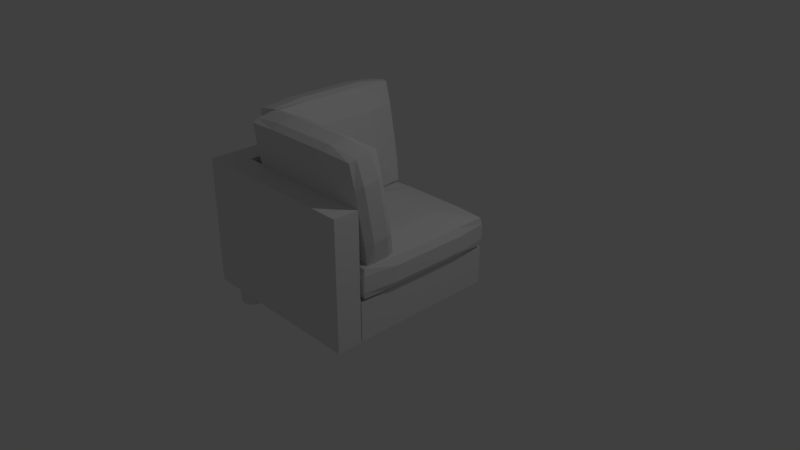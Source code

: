 # Source: simple_sofa_4.blend  (saved by Blender 2.79.0; exported with 4.5.12 LTS)
import bpy
from mathutils import Matrix  # noqa: F401  (used for matrix-valued properties, if any)

bpy.ops.wm.read_factory_settings(use_empty=True)
scene = bpy.context.scene
scene.name = 'Scene'

# ---- collections
col_collection_1 = bpy.data.collections.new('Collection 1'); scene.collection.children.link(col_collection_1)

# ---- materials (node trees are filled in below, after node groups)
mat_material = bpy.data.materials.new('Material')
mat_material.alpha_threshold = 0.0
mat_material.use_transparent_shadow = False
mat_material.roughness = 0.5
mat_material.line_color = (0.0, 0.0, 0.0, 1.0)

# ---- material node trees

# ---- world
world_world = bpy.data.worlds.new('World'); scene.world = world_world
world_world.color = (0.05088, 0.05088, 0.05088)
world_world.use_sun_shadow = False
world_world.sun_shadow_jitter_overblur = 0.0
world_world.cycles.sampling_method = 'MANUAL'

# ---- cameras
cam_camera = bpy.data.cameras.new('Camera')
cam_camera.clip_end = 100.0
cam_camera.lens = 35.0
cam_camera.sensor_width = 32.0
cam_camera.sensor_height = 18.0
cam_camera.ortho_scale = 7.314
cam_camera.dof.focus_distance = 0.0
cam_camera.dof.aperture_fstop = 128.0

# ---- lights
light_lamp = bpy.data.lights.new('Lamp', 'POINT')
light_lamp.transmission_factor = 0.0
light_lamp.cutoff_distance = 30.0
light_lamp.energy = 100.0
light_lamp.shadow_buffer_clip_start = 1.001
light_lamp.shadow_soft_size = 0.1
light_lamp.shadow_maximum_resolution = 0.006
light_lamp.use_absolute_resolution = True

# ---- meshes
me_cube_007 = bpy.data.meshes.new('Cube.007')
me_cube_007.from_pydata([(0.9607, 0.9607, -1.011), (0.9607, -0.9607, -1.011), (-0.9607, -0.9607, -1.011), (-0.9607, 0.9607, -1.011), (0.9607, 0.9607, 1.131), (0.9607, -0.9607, 1.131), (-0.9607, -0.9607, 1.131), (-0.9607, 0.9607, 1.131), (0.9825, -5.748e-08, -1.035), (1.886e-07, 0.9825, -1.035), (0.9825, 0.9825, 0.06016), (-2.226e-08, -0.9825, -1.035), (0.9825, -0.9825, 0.06016), (-0.9825, 2.9e-07, -1.035), (-0.9825, -0.9825, 0.06016), (-0.9825, 0.9825, 0.06016), (0.9825, -5.221e-07, 1.155), (2.257e-07, 0.9825, 1.155), (-5.22e-07, -0.9825, 1.155), (-0.9825, 1.729e-07, 1.155), (2.51e-07, 1.048, 0.06016), (-1.048, 2.509e-07, 0.06016), (-3.034e-07, -1.048, 0.06016), (1.048, -3.034e-07, 0.06016), (-1.511e-07, -1.824e-07, 1.611), (5.973e-08, 1.26e-07, -1.108), (0.9825, -0.524, -1.035), (-0.524, 0.9825, -1.035), (0.9825, 0.9825, 0.6443), (-0.524, -0.9825, -1.035), (0.9825, -0.9825, 0.6443), (-0.9825, 0.524, -1.035), (-0.9825, -0.9825, 0.6443), (-0.9825, 0.9825, 0.6443), (0.9825, -0.524, 1.155), (-0.524, 0.9825, 1.155), (-0.524, -0.9825, 1.155), (-0.9825, 0.524, 1.155), (0.9825, 0.524, -1.035), (0.524, 0.9825, -1.035), (0.9825, 0.9825, -0.5239), (0.524, -0.9825, -1.035), (0.9825, -0.9825, -0.5239), (-0.9825, -0.524, -1.035), (-0.9825, -0.9825, -0.5239), (-0.9825, 0.9825, -0.5239), (0.9825, 0.524, 1.155), (0.524, 0.9825, 1.155), (0.524, -0.9825, 1.155), (-0.9825, -0.524, 1.155), (-0.524, 1.048, 0.06016), (0.524, 1.048, 0.06016), (2.51e-07, 1.048, 0.6443), (2.237e-07, 1.048, -0.5239), (-1.048, 0.524, 0.06016), (-1.048, -0.524, 0.06016), (-1.048, 2.744e-07, -0.5239), (-1.048, 2.119e-07, 0.6443), (-0.524, -1.048, 0.06016), (0.524, -1.048, 0.06016), (-1.706e-07, -1.048, -0.5239), (-4.322e-07, -1.048, 0.6443), (1.048, -0.524, 0.06016), (1.048, 0.524, 0.06016), (1.048, -1.785e-07, -0.5239), (1.048, -4.362e-07, 0.6443), (-3.541e-07, -0.524, 1.611), (5.192e-08, 0.524, 1.611), (0.524, -3.737e-07, 1.611), (-0.524, 1.08e-09, 1.611), (-0.524, 2.197e-07, -1.108), (0.524, 3.231e-08, -1.108), (1.261e-07, 0.524, -1.108), (2.85e-08, -0.524, -1.108), (0.524, -0.524, -1.108), (0.524, 0.524, -1.108), (-0.524, 0.524, -1.108), (-0.524, 0.524, 1.611), (0.524, 0.524, 1.611), (0.524, -0.524, 1.611), (1.048, 0.524, 0.6443), (1.048, 0.524, -0.5239), (1.048, -0.524, -0.5239), (0.524, -1.048, 0.6443), (0.524, -1.048, -0.5239), (-0.524, -1.048, -0.5239), (-1.048, -0.524, 0.6443), (-1.048, -0.524, -0.5239), (-1.048, 0.524, -0.5239), (0.524, 1.048, -0.5239), (0.524, 1.048, 0.6443), (-0.524, 1.048, 0.6443), (-0.524, 1.048, -0.5239), (-1.048, 0.524, 0.6443), (-0.524, -1.048, 0.6443), (1.048, -0.524, 0.6443), (-0.524, -0.524, 1.611), (-0.524, -0.524, -1.108)], [], [(97, 29, 2, 43), (96, 49, 6, 36), (95, 34, 5, 30), (94, 36, 6, 32), (93, 37, 7, 33), (92, 27, 3, 45), (91, 50, 15, 33), (90, 51, 20, 52), (89, 39, 9, 53), (88, 54, 15, 45), (87, 55, 21, 56), (86, 49, 19, 57), (85, 58, 14, 44), (84, 59, 22, 60), (83, 48, 18, 61), (82, 62, 12, 42), (81, 63, 23, 64), (80, 46, 16, 65), (79, 66, 18, 48), (78, 67, 24, 68), (77, 37, 19, 69), (76, 70, 13, 31), (75, 71, 25, 72), (74, 41, 11, 73), (71, 74, 73, 25), (8, 26, 74, 71), (26, 1, 41, 74), (39, 75, 72, 9), (0, 38, 75, 39), (38, 8, 71, 75), (27, 76, 31, 3), (9, 72, 76, 27), (72, 25, 70, 76), (67, 77, 69, 24), (17, 35, 77, 67), (35, 7, 37, 77), (46, 78, 68, 16), (4, 47, 78, 46), (47, 17, 67, 78), (34, 79, 48, 5), (16, 68, 79, 34), (68, 24, 66, 79), (63, 80, 65, 23), (10, 28, 80, 63), (28, 4, 46, 80), (38, 81, 64, 8), (0, 40, 81, 38), (40, 10, 63, 81), (26, 82, 42, 1), (8, 64, 82, 26), (64, 23, 62, 82), (59, 83, 61, 22), (12, 30, 83, 59), (30, 5, 48, 83), (41, 84, 60, 11), (1, 42, 84, 41), (42, 12, 59, 84), (29, 85, 44, 2), (11, 60, 85, 29), (60, 22, 58, 85), (55, 86, 57, 21), (14, 32, 86, 55), (32, 6, 49, 86), (43, 87, 56, 13), (2, 44, 87, 43), (44, 14, 55, 87), (31, 88, 45, 3), (13, 56, 88, 31), (56, 21, 54, 88), (51, 89, 53, 20), (10, 40, 89, 51), (40, 0, 39, 89), (47, 90, 52, 17), (4, 28, 90, 47), (28, 10, 51, 90), (35, 91, 33, 7), (17, 52, 91, 35), (52, 20, 50, 91), (50, 92, 45, 15), (20, 53, 92, 50), (53, 9, 27, 92), (54, 93, 33, 15), (21, 57, 93, 54), (57, 19, 37, 93), (58, 94, 32, 14), (22, 61, 94, 58), (61, 18, 36, 94), (62, 95, 30, 12), (23, 65, 95, 62), (65, 16, 34, 95), (66, 96, 36, 18), (24, 69, 96, 66), (69, 19, 49, 96), (70, 97, 43, 13), (25, 73, 97, 70), (73, 11, 29, 97)])
me_cube_007.materials.append(mat_material)
me_cube_007.use_remesh_preserve_volume = False
me_cube_007.use_remesh_preserve_attributes = False
me_cube_007.use_mirror_vertex_groups = False
me_cube_007.update()
me_cube_006 = bpy.data.meshes.new('Cube.006')
me_cube_006.from_pydata([(-1.0, -1.0, -1.0), (-1.0, -1.0, 1.0), (-1.0, 1.006, -1.0), (-1.0, 1.006, 1.0), (1.0, -1.0, -1.0), (1.0, -1.0, 1.0), (1.0, 1.006, -1.0), (1.0, 1.006, 1.0)], [], [(0, 1, 3, 2), (2, 3, 7, 6), (6, 7, 5, 4), (4, 5, 1, 0), (2, 6, 4, 0), (7, 3, 1, 5)])
me_cube_006.use_remesh_preserve_volume = False
me_cube_006.use_remesh_preserve_attributes = False
me_cube_006.use_mirror_vertex_groups = False
me_cube_006.update()
me_cylinder_003 = bpy.data.meshes.new('Cylinder.003')
me_cylinder_003.from_pydata([(0.0, 1.0, -1.0), (0.0, 1.0, 1.0), (0.1951, 0.9808, -1.0), (0.1951, 0.9808, 1.0), (0.3827, 0.9239, -1.0), (0.3827, 0.9239, 1.0), (0.5556, 0.8315, -1.0), (0.5556, 0.8315, 1.0), (0.7071, 0.7071, -1.0), (0.7071, 0.7071, 1.0), (0.8315, 0.5556, -1.0), (0.8315, 0.5556, 1.0), (0.9239, 0.3827, -1.0), (0.9239, 0.3827, 1.0), (0.9808, 0.1951, -1.0), (0.9808, 0.1951, 1.0), (1.0, 7.55e-08, -1.0), (1.0, 7.55e-08, 1.0), (0.9808, -0.1951, -1.0), (0.9808, -0.1951, 1.0), (0.9239, -0.3827, -1.0), (0.9239, -0.3827, 1.0), (0.8315, -0.5556, -1.0), (0.8315, -0.5556, 1.0), (0.7071, -0.7071, -1.0), (0.7071, -0.7071, 1.0), (0.5556, -0.8315, -1.0), (0.5556, -0.8315, 1.0), (0.3827, -0.9239, -1.0), (0.3827, -0.9239, 1.0), (0.1951, -0.9808, -1.0), (0.1951, -0.9808, 1.0), (-3.258e-07, -1.0, -1.0), (-3.258e-07, -1.0, 1.0), (-0.1951, -0.9808, -1.0), (-0.1951, -0.9808, 1.0), (-0.3827, -0.9239, -1.0), (-0.3827, -0.9239, 1.0), (-0.5556, -0.8315, -1.0), (-0.5556, -0.8315, 1.0), (-0.7071, -0.7071, -1.0), (-0.7071, -0.7071, 1.0), (-0.8315, -0.5556, -1.0), (-0.8315, -0.5556, 1.0), (-0.9239, -0.3827, -1.0), (-0.9239, -0.3827, 1.0), (-0.9808, -0.1951, -1.0), (-0.9808, -0.1951, 1.0), (-1.0, 9.656e-07, -1.0), (-1.0, 9.656e-07, 1.0), (-0.9808, 0.1951, -1.0), (-0.9808, 0.1951, 1.0), (-0.9239, 0.3827, -1.0), (-0.9239, 0.3827, 1.0), (-0.8315, 0.5556, -1.0), (-0.8315, 0.5556, 1.0), (-0.7071, 0.7071, -1.0), (-0.7071, 0.7071, 1.0), (-0.5556, 0.8315, -1.0), (-0.5556, 0.8315, 1.0), (-0.3827, 0.9239, -1.0), (-0.3827, 0.9239, 1.0), (-0.1951, 0.9808, -1.0), (-0.1951, 0.9808, 1.0)], [], [(0, 1, 3, 2), (2, 3, 5, 4), (4, 5, 7, 6), (6, 7, 9, 8), (8, 9, 11, 10), (10, 11, 13, 12), (12, 13, 15, 14), (14, 15, 17, 16), (16, 17, 19, 18), (18, 19, 21, 20), (20, 21, 23, 22), (22, 23, 25, 24), (24, 25, 27, 26), (26, 27, 29, 28), (28, 29, 31, 30), (30, 31, 33, 32), (32, 33, 35, 34), (34, 35, 37, 36), (36, 37, 39, 38), (38, 39, 41, 40), (40, 41, 43, 42), (42, 43, 45, 44), (44, 45, 47, 46), (46, 47, 49, 48), (48, 49, 51, 50), (50, 51, 53, 52), (52, 53, 55, 54), (54, 55, 57, 56), (56, 57, 59, 58), (58, 59, 61, 60), (3, 1, 63, 61, 59, 57, 55, 53, 51, 49, 47, 45, 43, 41, 39, 37, 35, 33, 31, 29, 27, 25, 23, 21, 19, 17, 15, 13, 11, 9, 7, 5), (60, 61, 63, 62), (62, 63, 1, 0), (0, 2, 4, 6, 8, 10, 12, 14, 16, 18, 20, 22, 24, 26, 28, 30, 32, 34, 36, 38, 40, 42, 44, 46, 48, 50, 52, 54, 56, 58, 60, 62)])
me_cylinder_003.use_remesh_preserve_volume = False
me_cylinder_003.use_remesh_preserve_attributes = False
me_cylinder_003.use_mirror_vertex_groups = False
me_cylinder_003.update()
me_cube_005 = bpy.data.meshes.new('Cube.005')
me_cube_005.from_pydata([(0.9607, 0.9607, -1.011), (0.9607, -0.9607, -1.011), (-0.9607, -0.9607, -1.011), (-0.9607, 0.9607, -1.011), (0.9607, 0.9607, 1.131), (0.9607, -0.9607, 1.131), (-0.9607, -0.9607, 1.131), (-0.9607, 0.9607, 1.131), (0.9825, -5.748e-08, -1.035), (1.886e-07, 0.9825, -1.035), (0.9825, 0.9825, 0.06016), (-2.226e-08, -0.9825, -1.035), (0.9825, -0.9825, 0.06016), (-0.9825, 2.9e-07, -1.035), (-0.9825, -0.9825, 0.06016), (-0.9825, 0.9825, 0.06016), (0.9825, -5.221e-07, 1.155), (2.257e-07, 0.9825, 1.155), (-5.22e-07, -0.9825, 1.155), (-0.9825, 1.729e-07, 1.155), (2.51e-07, 1.048, 0.06016), (-1.048, 2.509e-07, 0.06016), (-3.034e-07, -1.048, 0.06016), (1.048, -3.034e-07, 0.06016), (-1.511e-07, -1.824e-07, 1.611), (5.973e-08, 1.26e-07, -1.108), (0.9825, -0.524, -1.035), (-0.524, 0.9825, -1.035), (0.9825, 0.9825, 0.6443), (-0.524, -0.9825, -1.035), (0.9825, -0.9825, 0.6443), (-0.9825, 0.524, -1.035), (-0.9825, -0.9825, 0.6443), (-0.9825, 0.9825, 0.6443), (0.9825, -0.524, 1.155), (-0.524, 0.9825, 1.155), (-0.524, -0.9825, 1.155), (-0.9825, 0.524, 1.155), (0.9825, 0.524, -1.035), (0.524, 0.9825, -1.035), (0.9825, 0.9825, -0.5239), (0.524, -0.9825, -1.035), (0.9825, -0.9825, -0.5239), (-0.9825, -0.524, -1.035), (-0.9825, -0.9825, -0.5239), (-0.9825, 0.9825, -0.5239), (0.9825, 0.524, 1.155), (0.524, 0.9825, 1.155), (0.524, -0.9825, 1.155), (-0.9825, -0.524, 1.155), (-0.524, 1.048, 0.06016), (0.524, 1.048, 0.06016), (2.51e-07, 1.048, 0.6443), (2.237e-07, 1.048, -0.5239), (-1.048, 0.524, 0.06016), (-1.048, -0.524, 0.06016), (-1.048, 2.744e-07, -0.5239), (-1.048, 2.119e-07, 0.6443), (-0.524, -1.048, 0.06016), (0.524, -1.048, 0.06016), (-1.706e-07, -1.048, -0.5239), (-4.322e-07, -1.048, 0.6443), (1.048, -0.524, 0.06016), (1.048, 0.524, 0.06016), (1.048, -1.785e-07, -0.5239), (1.048, -4.362e-07, 0.6443), (-3.541e-07, -0.524, 1.611), (5.192e-08, 0.524, 1.611), (0.524, -3.737e-07, 1.611), (-0.524, 1.08e-09, 1.611), (-0.524, 2.197e-07, -1.108), (0.524, 3.231e-08, -1.108), (1.261e-07, 0.524, -1.108), (2.85e-08, -0.524, -1.108), (0.524, -0.524, -1.108), (0.524, 0.524, -1.108), (-0.524, 0.524, -1.108), (-0.524, 0.524, 1.611), (0.524, 0.524, 1.611), (0.524, -0.524, 1.611), (1.048, 0.524, 0.6443), (1.048, 0.524, -0.5239), (1.048, -0.524, -0.5239), (0.524, -1.048, 0.6443), (0.524, -1.048, -0.5239), (-0.524, -1.048, -0.5239), (-1.048, -0.524, 0.6443), (-1.048, -0.524, -0.5239), (-1.048, 0.524, -0.5239), (0.524, 1.048, -0.5239), (0.524, 1.048, 0.6443), (-0.524, 1.048, 0.6443), (-0.524, 1.048, -0.5239), (-1.048, 0.524, 0.6443), (-0.524, -1.048, 0.6443), (1.048, -0.524, 0.6443), (-0.524, -0.524, 1.611), (-0.524, -0.524, -1.108)], [], [(97, 29, 2, 43), (96, 49, 6, 36), (95, 34, 5, 30), (94, 36, 6, 32), (93, 37, 7, 33), (92, 27, 3, 45), (91, 50, 15, 33), (90, 51, 20, 52), (89, 39, 9, 53), (88, 54, 15, 45), (87, 55, 21, 56), (86, 49, 19, 57), (85, 58, 14, 44), (84, 59, 22, 60), (83, 48, 18, 61), (82, 62, 12, 42), (81, 63, 23, 64), (80, 46, 16, 65), (79, 66, 18, 48), (78, 67, 24, 68), (77, 37, 19, 69), (76, 70, 13, 31), (75, 71, 25, 72), (74, 41, 11, 73), (71, 74, 73, 25), (8, 26, 74, 71), (26, 1, 41, 74), (39, 75, 72, 9), (0, 38, 75, 39), (38, 8, 71, 75), (27, 76, 31, 3), (9, 72, 76, 27), (72, 25, 70, 76), (67, 77, 69, 24), (17, 35, 77, 67), (35, 7, 37, 77), (46, 78, 68, 16), (4, 47, 78, 46), (47, 17, 67, 78), (34, 79, 48, 5), (16, 68, 79, 34), (68, 24, 66, 79), (63, 80, 65, 23), (10, 28, 80, 63), (28, 4, 46, 80), (38, 81, 64, 8), (0, 40, 81, 38), (40, 10, 63, 81), (26, 82, 42, 1), (8, 64, 82, 26), (64, 23, 62, 82), (59, 83, 61, 22), (12, 30, 83, 59), (30, 5, 48, 83), (41, 84, 60, 11), (1, 42, 84, 41), (42, 12, 59, 84), (29, 85, 44, 2), (11, 60, 85, 29), (60, 22, 58, 85), (55, 86, 57, 21), (14, 32, 86, 55), (32, 6, 49, 86), (43, 87, 56, 13), (2, 44, 87, 43), (44, 14, 55, 87), (31, 88, 45, 3), (13, 56, 88, 31), (56, 21, 54, 88), (51, 89, 53, 20), (10, 40, 89, 51), (40, 0, 39, 89), (47, 90, 52, 17), (4, 28, 90, 47), (28, 10, 51, 90), (35, 91, 33, 7), (17, 52, 91, 35), (52, 20, 50, 91), (50, 92, 45, 15), (20, 53, 92, 50), (53, 9, 27, 92), (54, 93, 33, 15), (21, 57, 93, 54), (57, 19, 37, 93), (58, 94, 32, 14), (22, 61, 94, 58), (61, 18, 36, 94), (62, 95, 30, 12), (23, 65, 95, 62), (65, 16, 34, 95), (66, 96, 36, 18), (24, 69, 96, 66), (69, 19, 49, 96), (70, 97, 43, 13), (25, 73, 97, 70), (73, 11, 29, 97)])
me_cube_005.materials.append(mat_material)
me_cube_005.use_remesh_preserve_volume = False
me_cube_005.use_remesh_preserve_attributes = False
me_cube_005.use_mirror_vertex_groups = False
me_cube_005.update()
me_cube_004 = bpy.data.meshes.new('Cube.004')
me_cube_004.from_pydata([(-1.0, -1.351, -1.0), (-1.0, -1.351, 1.0), (-1.0, 1.0, -1.0), (-1.0, 1.0, 1.0), (1.0, -1.351, -1.0), (1.0, -1.351, 1.0), (1.0, 1.0, -1.0), (1.0, 1.0, 1.0)], [], [(0, 1, 3, 2), (2, 3, 7, 6), (6, 7, 5, 4), (4, 5, 1, 0), (2, 6, 4, 0), (7, 3, 1, 5)])
me_cube_004.use_remesh_preserve_volume = False
me_cube_004.use_remesh_preserve_attributes = False
me_cube_004.use_mirror_vertex_groups = False
me_cube_004.update()
me_cube_002 = bpy.data.meshes.new('Cube.002')
me_cube_002.from_pydata([(0.9607, 0.9607, -1.011), (0.9607, -0.9607, -1.011), (-0.9607, -0.9607, -1.011), (-0.9607, 0.9607, -1.011), (0.9607, 0.9607, 1.131), (0.9607, -0.9607, 1.131), (-0.9607, -0.9607, 1.131), (-0.9607, 0.9607, 1.131), (0.9825, -5.748e-08, -1.035), (1.886e-07, 0.9825, -1.035), (0.9825, 0.9825, 0.06016), (-2.226e-08, -0.9825, -1.035), (0.9825, -0.9825, 0.06016), (-0.9825, 2.9e-07, -1.035), (-0.9825, -0.9825, 0.06016), (-0.9825, 0.9825, 0.06016), (0.9825, -5.221e-07, 1.155), (2.257e-07, 0.9825, 1.155), (-5.22e-07, -0.9825, 1.155), (-0.9825, 1.729e-07, 1.155), (2.51e-07, 1.048, 0.06016), (-1.048, 2.509e-07, 0.06016), (-3.034e-07, -1.048, 0.06016), (1.048, -3.034e-07, 0.06016), (-1.511e-07, -1.824e-07, 1.611), (5.973e-08, 1.26e-07, -1.108), (0.9825, -0.524, -1.035), (-0.524, 0.9825, -1.035), (0.9825, 0.9825, 0.6443), (-0.524, -0.9825, -1.035), (0.9825, -0.9825, 0.6443), (-0.9825, 0.524, -1.035), (-0.9825, -0.9825, 0.6443), (-0.9825, 0.9825, 0.6443), (0.9825, -0.524, 1.155), (-0.524, 0.9825, 1.155), (-0.524, -0.9825, 1.155), (-0.9825, 0.524, 1.155), (0.9825, 0.524, -1.035), (0.524, 0.9825, -1.035), (0.9825, 0.9825, -0.5239), (0.524, -0.9825, -1.035), (0.9825, -0.9825, -0.5239), (-0.9825, -0.524, -1.035), (-0.9825, -0.9825, -0.5239), (-0.9825, 0.9825, -0.5239), (0.9825, 0.524, 1.155), (0.524, 0.9825, 1.155), (0.524, -0.9825, 1.155), (-0.9825, -0.524, 1.155), (-0.524, 1.048, 0.06016), (0.524, 1.048, 0.06016), (2.51e-07, 1.048, 0.6443), (2.237e-07, 1.048, -0.5239), (-1.048, 0.524, 0.06016), (-1.048, -0.524, 0.06016), (-1.048, 2.744e-07, -0.5239), (-1.048, 2.119e-07, 0.6443), (-0.524, -1.048, 0.06016), (0.524, -1.048, 0.06016), (-1.706e-07, -1.048, -0.5239), (-4.322e-07, -1.048, 0.6443), (1.048, -0.524, 0.06016), (1.048, 0.524, 0.06016), (1.048, -1.785e-07, -0.5239), (1.048, -4.362e-07, 0.6443), (-3.541e-07, -0.524, 1.611), (5.192e-08, 0.524, 1.611), (0.524, -3.737e-07, 1.611), (-0.524, 1.08e-09, 1.611), (-0.524, 2.197e-07, -1.108), (0.524, 3.231e-08, -1.108), (1.261e-07, 0.524, -1.108), (2.85e-08, -0.524, -1.108), (0.524, -0.524, -1.108), (0.524, 0.524, -1.108), (-0.524, 0.524, -1.108), (-0.524, 0.524, 1.611), (0.524, 0.524, 1.611), (0.524, -0.524, 1.611), (1.048, 0.524, 0.6443), (1.048, 0.524, -0.5239), (1.048, -0.524, -0.5239), (0.524, -1.048, 0.6443), (0.524, -1.048, -0.5239), (-0.524, -1.048, -0.5239), (-1.048, -0.524, 0.6443), (-1.048, -0.524, -0.5239), (-1.048, 0.524, -0.5239), (0.524, 1.048, -0.5239), (0.524, 1.048, 0.6443), (-0.524, 1.048, 0.6443), (-0.524, 1.048, -0.5239), (-1.048, 0.524, 0.6443), (-0.524, -1.048, 0.6443), (1.048, -0.524, 0.6443), (-0.524, -0.524, 1.611), (-0.524, -0.524, -1.108)], [], [(97, 29, 2, 43), (96, 49, 6, 36), (95, 34, 5, 30), (94, 36, 6, 32), (93, 37, 7, 33), (92, 27, 3, 45), (91, 50, 15, 33), (90, 51, 20, 52), (89, 39, 9, 53), (88, 54, 15, 45), (87, 55, 21, 56), (86, 49, 19, 57), (85, 58, 14, 44), (84, 59, 22, 60), (83, 48, 18, 61), (82, 62, 12, 42), (81, 63, 23, 64), (80, 46, 16, 65), (79, 66, 18, 48), (78, 67, 24, 68), (77, 37, 19, 69), (76, 70, 13, 31), (75, 71, 25, 72), (74, 41, 11, 73), (71, 74, 73, 25), (8, 26, 74, 71), (26, 1, 41, 74), (39, 75, 72, 9), (0, 38, 75, 39), (38, 8, 71, 75), (27, 76, 31, 3), (9, 72, 76, 27), (72, 25, 70, 76), (67, 77, 69, 24), (17, 35, 77, 67), (35, 7, 37, 77), (46, 78, 68, 16), (4, 47, 78, 46), (47, 17, 67, 78), (34, 79, 48, 5), (16, 68, 79, 34), (68, 24, 66, 79), (63, 80, 65, 23), (10, 28, 80, 63), (28, 4, 46, 80), (38, 81, 64, 8), (0, 40, 81, 38), (40, 10, 63, 81), (26, 82, 42, 1), (8, 64, 82, 26), (64, 23, 62, 82), (59, 83, 61, 22), (12, 30, 83, 59), (30, 5, 48, 83), (41, 84, 60, 11), (1, 42, 84, 41), (42, 12, 59, 84), (29, 85, 44, 2), (11, 60, 85, 29), (60, 22, 58, 85), (55, 86, 57, 21), (14, 32, 86, 55), (32, 6, 49, 86), (43, 87, 56, 13), (2, 44, 87, 43), (44, 14, 55, 87), (31, 88, 45, 3), (13, 56, 88, 31), (56, 21, 54, 88), (51, 89, 53, 20), (10, 40, 89, 51), (40, 0, 39, 89), (47, 90, 52, 17), (4, 28, 90, 47), (28, 10, 51, 90), (35, 91, 33, 7), (17, 52, 91, 35), (52, 20, 50, 91), (50, 92, 45, 15), (20, 53, 92, 50), (53, 9, 27, 92), (54, 93, 33, 15), (21, 57, 93, 54), (57, 19, 37, 93), (58, 94, 32, 14), (22, 61, 94, 58), (61, 18, 36, 94), (62, 95, 30, 12), (23, 65, 95, 62), (65, 16, 34, 95), (66, 96, 36, 18), (24, 69, 96, 66), (69, 19, 49, 96), (70, 97, 43, 13), (25, 73, 97, 70), (73, 11, 29, 97)])
me_cube_002.materials.append(mat_material)
me_cube_002.use_remesh_preserve_volume = False
me_cube_002.use_remesh_preserve_attributes = False
me_cube_002.use_mirror_vertex_groups = False
me_cube_002.update()
me_cube = bpy.data.meshes.new('Cube')
me_cube.from_pydata([(1.0, 1.0, -1.0), (1.0, -1.0, -1.0), (-1.0, -1.0, -1.0), (-1.0, 1.0, -1.0), (1.0, 1.0, 1.0), (1.0, -1.0, 1.0), (-1.0, -1.0, 1.0), (-1.0, 1.0, 1.0)], [], [(0, 1, 2, 3), (4, 7, 6, 5), (0, 4, 5, 1), (1, 5, 6, 2), (2, 6, 7, 3), (4, 0, 3, 7)])
me_cube.materials.append(mat_material)
me_cube.use_remesh_preserve_volume = False
me_cube.use_remesh_preserve_attributes = False
me_cube.use_mirror_vertex_groups = False
me_cube.update()

# ---- objects
ob_cube_003 = bpy.data.objects.new('Cube.003', me_cube_007)
ob_cube_001 = bpy.data.objects.new('Cube.001', me_cube_006)
ob_cylinder_003 = bpy.data.objects.new('Cylinder.003', me_cylinder_003)
ob_cube_005 = bpy.data.objects.new('Cube.005', me_cube_005)
ob_cube_004 = bpy.data.objects.new('Cube.004', me_cube_004)
ob_cube_002 = bpy.data.objects.new('Cube.002', me_cube_002)
ob_cube = bpy.data.objects.new('Cube', me_cube)
ob_lamp = bpy.data.objects.new('Lamp', light_lamp)
ob_camera = bpy.data.objects.new('Camera', cam_camera)

# ---- transforms, parenting, visibility, modifiers, constraints
ob_cube_003.location = (0.1142, -0.8126, 1.222)
ob_cube_003.rotation_euler = (0.0, 1.396, 1.571)
ob_cube_003.scale = (0.7073, 0.9, 0.1806)
ob_cube_003.lock_rotations_4d = False
ob_cube_003.empty_display_type = 'ARROWS'
ob_cube_003.lineart.crease_threshold = 0.0
ob_cube_001.location = (-0.002577, -1.181, 0.4461)
ob_cube_001.rotation_euler = (0.0, 0.0, 1.571)
ob_cube_001.scale = (0.1703, 1.0, 0.8519)
ob_cube_001.lineart.crease_threshold = 0.0
ob_cylinder_003.location = (-1.085, -1.085, -0.539)
ob_cylinder_003.scale = (0.1672, 0.1672, 0.1506)
ob_cylinder_003.lineart.crease_threshold = 0.0
ob_cube_005.location = (-0.8126, 0.1162, 1.222)
ob_cube_005.rotation_euler = (0.0, 1.396, 0.0)
ob_cube_005.scale = (0.7073, 0.9, 0.1806)
ob_cube_005.lock_rotations_4d = False
ob_cube_005.empty_display_type = 'ARROWS'
ob_cube_005.lineart.crease_threshold = 0.0
ob_cube_004.location = (-1.181, 0.0, 0.4461)
ob_cube_004.scale = (0.1703, 1.0, 0.8519)
ob_cube_004.lineart.crease_threshold = 0.0
ob_cube_002.location = (0.2083, 0.0, 0.3532)
ob_cube_002.scale = (0.8422, 1.0, 0.1806)
ob_cube_002.lock_rotations_4d = False
ob_cube_002.empty_display_type = 'ARROWS'
ob_cube_002.lineart.crease_threshold = 0.0
ob_cube.location = (0.0, 0.0, -0.1298)
ob_cube.scale = (1.0, 1.0, 0.2611)
ob_cube.lock_rotations_4d = False
ob_cube.empty_display_type = 'ARROWS'
ob_cube.lineart.crease_threshold = 0.0
ob_lamp.location = (4.076, 1.005, 5.904)
ob_lamp.rotation_euler = (0.6503, 0.05522, 1.866)
ob_lamp.lock_rotations_4d = False
ob_lamp.empty_display_type = 'ARROWS'
ob_lamp.color = (0.0, 0.0, 0.0, 0.0)
ob_lamp.lineart.crease_threshold = 0.0
ob_camera.location = (7.481, -6.508, 5.344)
ob_camera.rotation_euler = (1.109, 0.0, 0.8149)
ob_camera.lock_rotations_4d = False
ob_camera.empty_display_type = 'ARROWS'
ob_camera.color = (0.0, 0.0, 0.0, 0.0)
ob_camera.display_type = 'WIRE'
ob_camera.lineart.crease_threshold = 0.0

# ---- collection membership
col_collection_1.objects.link(ob_cube_003)
col_collection_1.objects.link(ob_cube_001)
col_collection_1.objects.link(ob_cylinder_003)
col_collection_1.objects.link(ob_cube_005)
col_collection_1.objects.link(ob_cube_004)
col_collection_1.objects.link(ob_cube_002)
col_collection_1.objects.link(ob_cube)
col_collection_1.objects.link(ob_lamp)
col_collection_1.objects.link(ob_camera)

# ---- scene / render settings (as saved in the file)
scene.camera = ob_camera
scene.frame_start = 1; scene.frame_end = 250; scene.frame_set(1)
scene.render.engine = 'BLENDER_EEVEE_NEXT'
scene.render.resolution_percentage = 50
scene.render.dither_intensity = 0.0
scene.cycles.use_denoising = False
scene.cycles.samples = 128
scene.cycles.sampling_pattern = 'TABULATED_SOBOL'
scene.cycles.use_adaptive_sampling = False
scene.cycles.use_light_tree = False
scene.cycles.blur_glossy = 0.0
scene.cycles.sample_clamp_indirect = 0.0
scene.view_settings.view_transform = 'Standard'
bpy.context.view_layer.update()
